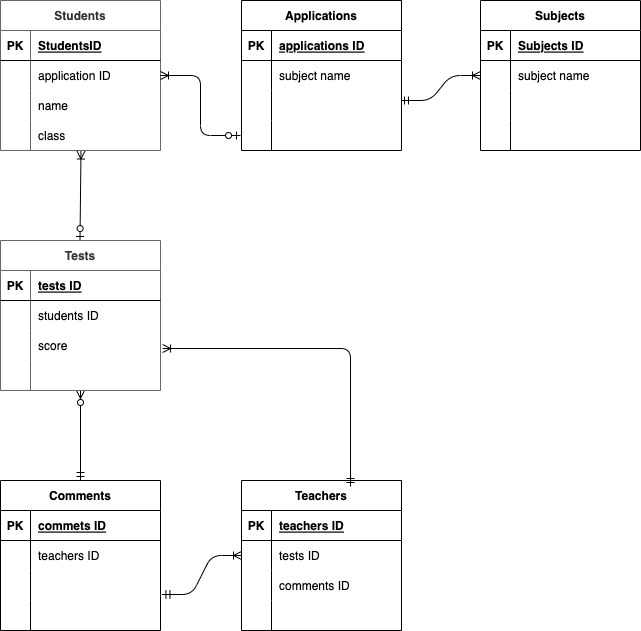

The diagram above was exported from draw.io. Its source (the exported page's mxGraphModel, read from the mxfile embedded in the PNG):
<mxGraphModel dx="619" dy="546" grid="1" gridSize="10" guides="1" tooltips="1" connect="1" arrows="1" fold="1" page="1" pageScale="1" pageWidth="827" pageHeight="1169" math="0" shadow="0">
  <root>
    <mxCell id="0" />
    <mxCell id="1" parent="0" />
    <mxCell id="15" value="Students" style="shape=table;startSize=30;container=1;collapsible=1;childLayout=tableLayout;fixedRows=1;rowLines=0;fontStyle=1;align=center;resizeLast=1;labelBackgroundColor=none;swimlaneFillColor=default;fillColor=#FFFFFF;fontColor=#333333;strokeColor=#666666;" parent="1" vertex="1">
      <mxGeometry x="40" y="40" width="160" height="150" as="geometry" />
    </mxCell>
    <mxCell id="16" value="" style="shape=partialRectangle;collapsible=0;dropTarget=0;pointerEvents=0;fillColor=none;top=0;left=0;bottom=1;right=0;points=[[0,0.5],[1,0.5]];portConstraint=eastwest;" parent="15" vertex="1">
      <mxGeometry y="30" width="160" height="30" as="geometry" />
    </mxCell>
    <mxCell id="17" value="PK" style="shape=partialRectangle;connectable=0;fillColor=none;top=0;left=0;bottom=0;right=0;fontStyle=1;overflow=hidden;" parent="16" vertex="1">
      <mxGeometry width="30" height="30" as="geometry">
        <mxRectangle width="30" height="30" as="alternateBounds" />
      </mxGeometry>
    </mxCell>
    <mxCell id="18" value="StudentsID" style="shape=partialRectangle;connectable=0;fillColor=none;top=0;left=0;bottom=0;right=0;align=left;spacingLeft=6;fontStyle=5;overflow=hidden;" parent="16" vertex="1">
      <mxGeometry x="30" width="130" height="30" as="geometry">
        <mxRectangle width="130" height="30" as="alternateBounds" />
      </mxGeometry>
    </mxCell>
    <mxCell id="19" value="" style="shape=partialRectangle;collapsible=0;dropTarget=0;pointerEvents=0;fillColor=none;top=0;left=0;bottom=0;right=0;points=[[0,0.5],[1,0.5]];portConstraint=eastwest;" parent="15" vertex="1">
      <mxGeometry y="60" width="160" height="30" as="geometry" />
    </mxCell>
    <mxCell id="20" value="" style="shape=partialRectangle;connectable=0;fillColor=none;top=0;left=0;bottom=0;right=0;editable=1;overflow=hidden;" parent="19" vertex="1">
      <mxGeometry width="30" height="30" as="geometry">
        <mxRectangle width="30" height="30" as="alternateBounds" />
      </mxGeometry>
    </mxCell>
    <mxCell id="21" value="application ID" style="shape=partialRectangle;connectable=0;fillColor=none;top=0;left=0;bottom=0;right=0;align=left;spacingLeft=6;overflow=hidden;fontColor=#000000;" parent="19" vertex="1">
      <mxGeometry x="30" width="130" height="30" as="geometry">
        <mxRectangle width="130" height="30" as="alternateBounds" />
      </mxGeometry>
    </mxCell>
    <mxCell id="22" value="" style="shape=partialRectangle;collapsible=0;dropTarget=0;pointerEvents=0;fillColor=none;top=0;left=0;bottom=0;right=0;points=[[0,0.5],[1,0.5]];portConstraint=eastwest;" parent="15" vertex="1">
      <mxGeometry y="90" width="160" height="30" as="geometry" />
    </mxCell>
    <mxCell id="23" value="" style="shape=partialRectangle;connectable=0;fillColor=none;top=0;left=0;bottom=0;right=0;editable=1;overflow=hidden;" parent="22" vertex="1">
      <mxGeometry width="30" height="30" as="geometry">
        <mxRectangle width="30" height="30" as="alternateBounds" />
      </mxGeometry>
    </mxCell>
    <mxCell id="24" value="name" style="shape=partialRectangle;connectable=0;fillColor=none;top=0;left=0;bottom=0;right=0;align=left;spacingLeft=6;overflow=hidden;" parent="22" vertex="1">
      <mxGeometry x="30" width="130" height="30" as="geometry">
        <mxRectangle width="130" height="30" as="alternateBounds" />
      </mxGeometry>
    </mxCell>
    <mxCell id="25" value="" style="shape=partialRectangle;collapsible=0;dropTarget=0;pointerEvents=0;fillColor=none;top=0;left=0;bottom=0;right=0;points=[[0,0.5],[1,0.5]];portConstraint=eastwest;" parent="15" vertex="1">
      <mxGeometry y="120" width="160" height="30" as="geometry" />
    </mxCell>
    <mxCell id="26" value="" style="shape=partialRectangle;connectable=0;fillColor=none;top=0;left=0;bottom=0;right=0;editable=1;overflow=hidden;" parent="25" vertex="1">
      <mxGeometry width="30" height="30" as="geometry">
        <mxRectangle width="30" height="30" as="alternateBounds" />
      </mxGeometry>
    </mxCell>
    <mxCell id="27" value="class" style="shape=partialRectangle;connectable=0;fillColor=none;top=0;left=0;bottom=0;right=0;align=left;spacingLeft=6;overflow=hidden;" parent="25" vertex="1">
      <mxGeometry x="30" width="130" height="30" as="geometry">
        <mxRectangle width="130" height="30" as="alternateBounds" />
      </mxGeometry>
    </mxCell>
    <mxCell id="41" value="Subjects" style="shape=table;startSize=30;container=1;collapsible=1;childLayout=tableLayout;fixedRows=1;rowLines=0;fontStyle=1;align=center;resizeLast=1;fontColor=#000000;swimlaneFillColor=#FFFFFF;" parent="1" vertex="1">
      <mxGeometry x="520" y="40" width="160" height="150" as="geometry" />
    </mxCell>
    <mxCell id="42" value="" style="shape=partialRectangle;collapsible=0;dropTarget=0;pointerEvents=0;fillColor=none;top=0;left=0;bottom=1;right=0;points=[[0,0.5],[1,0.5]];portConstraint=eastwest;fontColor=#F0F0F0;" parent="41" vertex="1">
      <mxGeometry y="30" width="160" height="30" as="geometry" />
    </mxCell>
    <mxCell id="43" value="PK" style="shape=partialRectangle;connectable=0;fillColor=none;top=0;left=0;bottom=0;right=0;fontStyle=1;overflow=hidden;fontColor=#000000;" parent="42" vertex="1">
      <mxGeometry width="30" height="30" as="geometry">
        <mxRectangle width="30" height="30" as="alternateBounds" />
      </mxGeometry>
    </mxCell>
    <mxCell id="44" value="Subjects ID" style="shape=partialRectangle;connectable=0;fillColor=none;top=0;left=0;bottom=0;right=0;align=left;spacingLeft=6;fontStyle=5;overflow=hidden;fontColor=#000000;" parent="42" vertex="1">
      <mxGeometry x="30" width="130" height="30" as="geometry">
        <mxRectangle width="130" height="30" as="alternateBounds" />
      </mxGeometry>
    </mxCell>
    <mxCell id="45" value="" style="shape=partialRectangle;collapsible=0;dropTarget=0;pointerEvents=0;fillColor=none;top=0;left=0;bottom=0;right=0;points=[[0,0.5],[1,0.5]];portConstraint=eastwest;fontColor=#F0F0F0;" parent="41" vertex="1">
      <mxGeometry y="60" width="160" height="30" as="geometry" />
    </mxCell>
    <mxCell id="46" value="" style="shape=partialRectangle;connectable=0;fillColor=none;top=0;left=0;bottom=0;right=0;editable=1;overflow=hidden;fontColor=#F0F0F0;" parent="45" vertex="1">
      <mxGeometry width="30" height="30" as="geometry">
        <mxRectangle width="30" height="30" as="alternateBounds" />
      </mxGeometry>
    </mxCell>
    <mxCell id="47" value="subject name" style="shape=partialRectangle;connectable=0;fillColor=none;top=0;left=0;bottom=0;right=0;align=left;spacingLeft=6;overflow=hidden;fontColor=#000000;" parent="45" vertex="1">
      <mxGeometry x="30" width="130" height="30" as="geometry">
        <mxRectangle width="130" height="30" as="alternateBounds" />
      </mxGeometry>
    </mxCell>
    <mxCell id="48" value="" style="shape=partialRectangle;collapsible=0;dropTarget=0;pointerEvents=0;fillColor=none;top=0;left=0;bottom=0;right=0;points=[[0,0.5],[1,0.5]];portConstraint=eastwest;fontColor=#F0F0F0;" parent="41" vertex="1">
      <mxGeometry y="90" width="160" height="30" as="geometry" />
    </mxCell>
    <mxCell id="49" value="" style="shape=partialRectangle;connectable=0;fillColor=none;top=0;left=0;bottom=0;right=0;editable=1;overflow=hidden;fontColor=#F0F0F0;" parent="48" vertex="1">
      <mxGeometry width="30" height="30" as="geometry">
        <mxRectangle width="30" height="30" as="alternateBounds" />
      </mxGeometry>
    </mxCell>
    <mxCell id="50" value="" style="shape=partialRectangle;connectable=0;fillColor=none;top=0;left=0;bottom=0;right=0;align=left;spacingLeft=6;overflow=hidden;fontColor=#F0F0F0;" parent="48" vertex="1">
      <mxGeometry x="30" width="130" height="30" as="geometry">
        <mxRectangle width="130" height="30" as="alternateBounds" />
      </mxGeometry>
    </mxCell>
    <mxCell id="51" value="" style="shape=partialRectangle;collapsible=0;dropTarget=0;pointerEvents=0;fillColor=none;top=0;left=0;bottom=0;right=0;points=[[0,0.5],[1,0.5]];portConstraint=eastwest;fontColor=#F0F0F0;" parent="41" vertex="1">
      <mxGeometry y="120" width="160" height="30" as="geometry" />
    </mxCell>
    <mxCell id="52" value="" style="shape=partialRectangle;connectable=0;fillColor=none;top=0;left=0;bottom=0;right=0;editable=1;overflow=hidden;fontColor=#F0F0F0;" parent="51" vertex="1">
      <mxGeometry width="30" height="30" as="geometry">
        <mxRectangle width="30" height="30" as="alternateBounds" />
      </mxGeometry>
    </mxCell>
    <mxCell id="53" value="" style="shape=partialRectangle;connectable=0;fillColor=none;top=0;left=0;bottom=0;right=0;align=left;spacingLeft=6;overflow=hidden;fontColor=#F0F0F0;" parent="51" vertex="1">
      <mxGeometry x="30" width="130" height="30" as="geometry">
        <mxRectangle width="130" height="30" as="alternateBounds" />
      </mxGeometry>
    </mxCell>
    <mxCell id="67" value="Teachers" style="shape=table;startSize=30;container=1;collapsible=1;childLayout=tableLayout;fixedRows=1;rowLines=0;fontStyle=1;align=center;resizeLast=1;fontColor=#000000;swimlaneFillColor=#FFFFFF;" parent="1" vertex="1">
      <mxGeometry x="281" y="520" width="160" height="150" as="geometry" />
    </mxCell>
    <mxCell id="68" value="" style="shape=partialRectangle;collapsible=0;dropTarget=0;pointerEvents=0;fillColor=none;top=0;left=0;bottom=1;right=0;points=[[0,0.5],[1,0.5]];portConstraint=eastwest;fontColor=#F0F0F0;" parent="67" vertex="1">
      <mxGeometry y="30" width="160" height="30" as="geometry" />
    </mxCell>
    <mxCell id="69" value="PK" style="shape=partialRectangle;connectable=0;fillColor=none;top=0;left=0;bottom=0;right=0;fontStyle=1;overflow=hidden;fontColor=#000000;" parent="68" vertex="1">
      <mxGeometry width="30" height="30" as="geometry">
        <mxRectangle width="30" height="30" as="alternateBounds" />
      </mxGeometry>
    </mxCell>
    <mxCell id="70" value="teachers ID" style="shape=partialRectangle;connectable=0;fillColor=none;top=0;left=0;bottom=0;right=0;align=left;spacingLeft=6;fontStyle=5;overflow=hidden;fontColor=#000000;" parent="68" vertex="1">
      <mxGeometry x="30" width="130" height="30" as="geometry">
        <mxRectangle width="130" height="30" as="alternateBounds" />
      </mxGeometry>
    </mxCell>
    <mxCell id="71" value="" style="shape=partialRectangle;collapsible=0;dropTarget=0;pointerEvents=0;fillColor=none;top=0;left=0;bottom=0;right=0;points=[[0,0.5],[1,0.5]];portConstraint=eastwest;fontColor=#F0F0F0;" parent="67" vertex="1">
      <mxGeometry y="60" width="160" height="30" as="geometry" />
    </mxCell>
    <mxCell id="72" value="" style="shape=partialRectangle;connectable=0;fillColor=none;top=0;left=0;bottom=0;right=0;editable=1;overflow=hidden;fontColor=#F0F0F0;" parent="71" vertex="1">
      <mxGeometry width="30" height="30" as="geometry">
        <mxRectangle width="30" height="30" as="alternateBounds" />
      </mxGeometry>
    </mxCell>
    <mxCell id="73" value="tests ID" style="shape=partialRectangle;connectable=0;fillColor=none;top=0;left=0;bottom=0;right=0;align=left;spacingLeft=6;overflow=hidden;fontColor=#000000;strokeColor=#000000;" parent="71" vertex="1">
      <mxGeometry x="30" width="130" height="30" as="geometry">
        <mxRectangle width="130" height="30" as="alternateBounds" />
      </mxGeometry>
    </mxCell>
    <mxCell id="74" value="" style="shape=partialRectangle;collapsible=0;dropTarget=0;pointerEvents=0;fillColor=none;top=0;left=0;bottom=0;right=0;points=[[0,0.5],[1,0.5]];portConstraint=eastwest;fontColor=#F0F0F0;" parent="67" vertex="1">
      <mxGeometry y="90" width="160" height="30" as="geometry" />
    </mxCell>
    <mxCell id="75" value="" style="shape=partialRectangle;connectable=0;fillColor=none;top=0;left=0;bottom=0;right=0;editable=1;overflow=hidden;fontColor=#F0F0F0;" parent="74" vertex="1">
      <mxGeometry width="30" height="30" as="geometry">
        <mxRectangle width="30" height="30" as="alternateBounds" />
      </mxGeometry>
    </mxCell>
    <mxCell id="76" value="comments ID" style="shape=partialRectangle;connectable=0;fillColor=none;top=0;left=0;bottom=0;right=0;align=left;spacingLeft=6;overflow=hidden;fontColor=#000000;" parent="74" vertex="1">
      <mxGeometry x="30" width="130" height="30" as="geometry">
        <mxRectangle width="130" height="30" as="alternateBounds" />
      </mxGeometry>
    </mxCell>
    <mxCell id="77" value="" style="shape=partialRectangle;collapsible=0;dropTarget=0;pointerEvents=0;fillColor=none;top=0;left=0;bottom=0;right=0;points=[[0,0.5],[1,0.5]];portConstraint=eastwest;fontColor=#F0F0F0;" parent="67" vertex="1">
      <mxGeometry y="120" width="160" height="30" as="geometry" />
    </mxCell>
    <mxCell id="78" value="" style="shape=partialRectangle;connectable=0;fillColor=none;top=0;left=0;bottom=0;right=0;editable=1;overflow=hidden;fontColor=#F0F0F0;" parent="77" vertex="1">
      <mxGeometry width="30" height="30" as="geometry">
        <mxRectangle width="30" height="30" as="alternateBounds" />
      </mxGeometry>
    </mxCell>
    <mxCell id="79" value="" style="shape=partialRectangle;connectable=0;fillColor=none;top=0;left=0;bottom=0;right=0;align=left;spacingLeft=6;overflow=hidden;fontColor=#F0F0F0;" parent="77" vertex="1">
      <mxGeometry x="30" width="130" height="30" as="geometry">
        <mxRectangle width="130" height="30" as="alternateBounds" />
      </mxGeometry>
    </mxCell>
    <mxCell id="80" value="Comments" style="shape=table;startSize=30;container=1;collapsible=1;childLayout=tableLayout;fixedRows=1;rowLines=0;fontStyle=1;align=center;resizeLast=1;fontColor=#000000;swimlaneFillColor=#FFFFFF;" parent="1" vertex="1">
      <mxGeometry x="40" y="520" width="160" height="150" as="geometry" />
    </mxCell>
    <mxCell id="81" value="" style="shape=partialRectangle;collapsible=0;dropTarget=0;pointerEvents=0;fillColor=none;top=0;left=0;bottom=1;right=0;points=[[0,0.5],[1,0.5]];portConstraint=eastwest;fontColor=#F0F0F0;" parent="80" vertex="1">
      <mxGeometry y="30" width="160" height="30" as="geometry" />
    </mxCell>
    <mxCell id="82" value="PK" style="shape=partialRectangle;connectable=0;fillColor=none;top=0;left=0;bottom=0;right=0;fontStyle=1;overflow=hidden;fontColor=#000000;" parent="81" vertex="1">
      <mxGeometry width="30" height="30" as="geometry">
        <mxRectangle width="30" height="30" as="alternateBounds" />
      </mxGeometry>
    </mxCell>
    <mxCell id="83" value="commets ID" style="shape=partialRectangle;connectable=0;fillColor=none;top=0;left=0;bottom=0;right=0;align=left;spacingLeft=6;fontStyle=5;overflow=hidden;fontColor=#000000;" parent="81" vertex="1">
      <mxGeometry x="30" width="130" height="30" as="geometry">
        <mxRectangle width="130" height="30" as="alternateBounds" />
      </mxGeometry>
    </mxCell>
    <mxCell id="84" value="" style="shape=partialRectangle;collapsible=0;dropTarget=0;pointerEvents=0;fillColor=none;top=0;left=0;bottom=0;right=0;points=[[0,0.5],[1,0.5]];portConstraint=eastwest;fontColor=#F0F0F0;" parent="80" vertex="1">
      <mxGeometry y="60" width="160" height="30" as="geometry" />
    </mxCell>
    <mxCell id="85" value="" style="shape=partialRectangle;connectable=0;fillColor=none;top=0;left=0;bottom=0;right=0;editable=1;overflow=hidden;fontColor=#F0F0F0;" parent="84" vertex="1">
      <mxGeometry width="30" height="30" as="geometry">
        <mxRectangle width="30" height="30" as="alternateBounds" />
      </mxGeometry>
    </mxCell>
    <mxCell id="86" value="teachers ID" style="shape=partialRectangle;connectable=0;fillColor=none;top=0;left=0;bottom=0;right=0;align=left;spacingLeft=6;overflow=hidden;fontColor=#000000;" parent="84" vertex="1">
      <mxGeometry x="30" width="130" height="30" as="geometry">
        <mxRectangle width="130" height="30" as="alternateBounds" />
      </mxGeometry>
    </mxCell>
    <mxCell id="87" value="" style="shape=partialRectangle;collapsible=0;dropTarget=0;pointerEvents=0;fillColor=none;top=0;left=0;bottom=0;right=0;points=[[0,0.5],[1,0.5]];portConstraint=eastwest;fontColor=#F0F0F0;" parent="80" vertex="1">
      <mxGeometry y="90" width="160" height="30" as="geometry" />
    </mxCell>
    <mxCell id="88" value="" style="shape=partialRectangle;connectable=0;fillColor=none;top=0;left=0;bottom=0;right=0;editable=1;overflow=hidden;fontColor=#F0F0F0;" parent="87" vertex="1">
      <mxGeometry width="30" height="30" as="geometry">
        <mxRectangle width="30" height="30" as="alternateBounds" />
      </mxGeometry>
    </mxCell>
    <mxCell id="89" value="" style="shape=partialRectangle;connectable=0;fillColor=none;top=0;left=0;bottom=0;right=0;align=left;spacingLeft=6;overflow=hidden;fontColor=#F0F0F0;" parent="87" vertex="1">
      <mxGeometry x="30" width="130" height="30" as="geometry">
        <mxRectangle width="130" height="30" as="alternateBounds" />
      </mxGeometry>
    </mxCell>
    <mxCell id="90" value="" style="shape=partialRectangle;collapsible=0;dropTarget=0;pointerEvents=0;fillColor=none;top=0;left=0;bottom=0;right=0;points=[[0,0.5],[1,0.5]];portConstraint=eastwest;fontColor=#F0F0F0;" parent="80" vertex="1">
      <mxGeometry y="120" width="160" height="30" as="geometry" />
    </mxCell>
    <mxCell id="91" value="" style="shape=partialRectangle;connectable=0;fillColor=none;top=0;left=0;bottom=0;right=0;editable=1;overflow=hidden;fontColor=#F0F0F0;" parent="90" vertex="1">
      <mxGeometry width="30" height="30" as="geometry">
        <mxRectangle width="30" height="30" as="alternateBounds" />
      </mxGeometry>
    </mxCell>
    <mxCell id="92" value="" style="shape=partialRectangle;connectable=0;fillColor=none;top=0;left=0;bottom=0;right=0;align=left;spacingLeft=6;overflow=hidden;fontColor=#F0F0F0;" parent="90" vertex="1">
      <mxGeometry x="30" width="130" height="30" as="geometry">
        <mxRectangle width="130" height="30" as="alternateBounds" />
      </mxGeometry>
    </mxCell>
    <mxCell id="95" value="" style="edgeStyle=elbowEdgeStyle;fontSize=12;html=1;endArrow=ERoneToMany;startArrow=ERzeroToOne;fontColor=#F0F0F0;entryX=1;entryY=0.5;entryDx=0;entryDy=0;exitX=0;exitY=0.5;exitDx=0;exitDy=0;" parent="1" target="19" edge="1">
      <mxGeometry width="100" height="100" relative="1" as="geometry">
        <mxPoint x="280" y="175" as="sourcePoint" />
        <mxPoint x="240" y="90" as="targetPoint" />
        <Array as="points">
          <mxPoint x="240" y="160" />
          <mxPoint x="230" y="150" />
        </Array>
      </mxGeometry>
    </mxCell>
    <mxCell id="97" value="" style="edgeStyle=entityRelationEdgeStyle;fontSize=12;html=1;endArrow=ERoneToMany;startArrow=ERmandOne;fontColor=#F0F0F0;entryX=0;entryY=0.5;entryDx=0;entryDy=0;" parent="1" target="45" edge="1">
      <mxGeometry width="100" height="100" relative="1" as="geometry">
        <mxPoint x="440" y="140" as="sourcePoint" />
        <mxPoint x="540" y="40" as="targetPoint" />
      </mxGeometry>
    </mxCell>
    <mxCell id="99" value="" style="fontSize=12;html=1;endArrow=ERoneToMany;startArrow=ERzeroToOne;fontColor=#F0F0F0;entryX=0.503;entryY=1.017;entryDx=0;entryDy=0;entryPerimeter=0;" parent="1" target="25" edge="1">
      <mxGeometry width="100" height="100" relative="1" as="geometry">
        <mxPoint x="119.5" y="280" as="sourcePoint" />
        <mxPoint x="130" y="192" as="targetPoint" />
      </mxGeometry>
    </mxCell>
    <mxCell id="129" value="" style="fontSize=12;html=1;endArrow=ERzeroToMany;startArrow=ERmandOne;fontColor=#F0F0F0;endFill=0;" parent="1" edge="1">
      <mxGeometry width="100" height="100" relative="1" as="geometry">
        <mxPoint x="120" y="520" as="sourcePoint" />
        <mxPoint x="120" y="430" as="targetPoint" />
        <Array as="points" />
      </mxGeometry>
    </mxCell>
    <mxCell id="130" value="" style="edgeStyle=entityRelationEdgeStyle;fontSize=12;html=1;endArrow=ERoneToMany;startArrow=ERmandOne;fontColor=#F0F0F0;entryX=0;entryY=0.5;entryDx=0;entryDy=0;exitX=1.009;exitY=0.8;exitDx=0;exitDy=0;exitPerimeter=0;" parent="1" source="87" target="71" edge="1">
      <mxGeometry width="100" height="100" relative="1" as="geometry">
        <mxPoint x="209" y="635" as="sourcePoint" />
        <mxPoint x="272.48" y="562" as="targetPoint" />
      </mxGeometry>
    </mxCell>
    <mxCell id="161" value="Tests" style="shape=table;startSize=30;container=1;collapsible=1;childLayout=tableLayout;fixedRows=1;rowLines=0;fontStyle=1;align=center;resizeLast=1;labelBackgroundColor=none;swimlaneFillColor=default;fillColor=#FFFFFF;fontColor=#333333;strokeColor=#666666;" vertex="1" parent="1">
      <mxGeometry x="40" y="280" width="160" height="150" as="geometry" />
    </mxCell>
    <mxCell id="162" value="" style="shape=partialRectangle;collapsible=0;dropTarget=0;pointerEvents=0;fillColor=none;top=0;left=0;bottom=1;right=0;points=[[0,0.5],[1,0.5]];portConstraint=eastwest;" vertex="1" parent="161">
      <mxGeometry y="30" width="160" height="30" as="geometry" />
    </mxCell>
    <mxCell id="163" value="PK" style="shape=partialRectangle;connectable=0;fillColor=none;top=0;left=0;bottom=0;right=0;fontStyle=1;overflow=hidden;" vertex="1" parent="162">
      <mxGeometry width="30" height="30" as="geometry">
        <mxRectangle width="30" height="30" as="alternateBounds" />
      </mxGeometry>
    </mxCell>
    <mxCell id="164" value="tests ID" style="shape=partialRectangle;connectable=0;fillColor=none;top=0;left=0;bottom=0;right=0;align=left;spacingLeft=6;fontStyle=5;overflow=hidden;" vertex="1" parent="162">
      <mxGeometry x="30" width="130" height="30" as="geometry">
        <mxRectangle width="130" height="30" as="alternateBounds" />
      </mxGeometry>
    </mxCell>
    <mxCell id="165" value="" style="shape=partialRectangle;collapsible=0;dropTarget=0;pointerEvents=0;fillColor=none;top=0;left=0;bottom=0;right=0;points=[[0,0.5],[1,0.5]];portConstraint=eastwest;" vertex="1" parent="161">
      <mxGeometry y="60" width="160" height="30" as="geometry" />
    </mxCell>
    <mxCell id="166" value="" style="shape=partialRectangle;connectable=0;fillColor=none;top=0;left=0;bottom=0;right=0;editable=1;overflow=hidden;" vertex="1" parent="165">
      <mxGeometry width="30" height="30" as="geometry">
        <mxRectangle width="30" height="30" as="alternateBounds" />
      </mxGeometry>
    </mxCell>
    <mxCell id="167" value="students ID" style="shape=partialRectangle;connectable=0;fillColor=none;top=0;left=0;bottom=0;right=0;align=left;spacingLeft=6;overflow=hidden;fontColor=#000000;" vertex="1" parent="165">
      <mxGeometry x="30" width="130" height="30" as="geometry">
        <mxRectangle width="130" height="30" as="alternateBounds" />
      </mxGeometry>
    </mxCell>
    <mxCell id="168" value="" style="shape=partialRectangle;collapsible=0;dropTarget=0;pointerEvents=0;fillColor=none;top=0;left=0;bottom=0;right=0;points=[[0,0.5],[1,0.5]];portConstraint=eastwest;" vertex="1" parent="161">
      <mxGeometry y="90" width="160" height="30" as="geometry" />
    </mxCell>
    <mxCell id="169" value="" style="shape=partialRectangle;connectable=0;fillColor=none;top=0;left=0;bottom=0;right=0;editable=1;overflow=hidden;" vertex="1" parent="168">
      <mxGeometry width="30" height="30" as="geometry">
        <mxRectangle width="30" height="30" as="alternateBounds" />
      </mxGeometry>
    </mxCell>
    <mxCell id="170" value="score" style="shape=partialRectangle;connectable=0;fillColor=none;top=0;left=0;bottom=0;right=0;align=left;spacingLeft=6;overflow=hidden;" vertex="1" parent="168">
      <mxGeometry x="30" width="130" height="30" as="geometry">
        <mxRectangle width="130" height="30" as="alternateBounds" />
      </mxGeometry>
    </mxCell>
    <mxCell id="171" value="" style="shape=partialRectangle;collapsible=0;dropTarget=0;pointerEvents=0;fillColor=none;top=0;left=0;bottom=0;right=0;points=[[0,0.5],[1,0.5]];portConstraint=eastwest;" vertex="1" parent="161">
      <mxGeometry y="120" width="160" height="30" as="geometry" />
    </mxCell>
    <mxCell id="172" value="" style="shape=partialRectangle;connectable=0;fillColor=none;top=0;left=0;bottom=0;right=0;editable=1;overflow=hidden;" vertex="1" parent="171">
      <mxGeometry width="30" height="30" as="geometry">
        <mxRectangle width="30" height="30" as="alternateBounds" />
      </mxGeometry>
    </mxCell>
    <mxCell id="173" value="" style="shape=partialRectangle;connectable=0;fillColor=none;top=0;left=0;bottom=0;right=0;align=left;spacingLeft=6;overflow=hidden;" vertex="1" parent="171">
      <mxGeometry x="30" width="130" height="30" as="geometry">
        <mxRectangle width="130" height="30" as="alternateBounds" />
      </mxGeometry>
    </mxCell>
    <mxCell id="176" value="" style="edgeStyle=elbowEdgeStyle;fontSize=12;html=1;endArrow=ERoneToMany;startArrow=ERmandOne;fontColor=#000000;entryX=1.013;entryY=0.267;entryDx=0;entryDy=0;entryPerimeter=0;" edge="1" parent="1">
      <mxGeometry width="100" height="100" relative="1" as="geometry">
        <mxPoint x="390" y="526" as="sourcePoint" />
        <mxPoint x="202.07999999999993" y="388.01" as="targetPoint" />
        <Array as="points">
          <mxPoint x="390" y="510" />
          <mxPoint x="310" y="470" />
        </Array>
      </mxGeometry>
    </mxCell>
    <mxCell id="216" value="Applications" style="shape=table;startSize=30;container=1;collapsible=1;childLayout=tableLayout;fixedRows=1;rowLines=0;fontStyle=1;align=center;resizeLast=1;fontColor=#000000;swimlaneFillColor=#FFFFFF;" vertex="1" parent="1">
      <mxGeometry x="281" y="40" width="160" height="150" as="geometry" />
    </mxCell>
    <mxCell id="217" value="" style="shape=partialRectangle;collapsible=0;dropTarget=0;pointerEvents=0;fillColor=none;top=0;left=0;bottom=1;right=0;points=[[0,0.5],[1,0.5]];portConstraint=eastwest;fontColor=#F0F0F0;" vertex="1" parent="216">
      <mxGeometry y="30" width="160" height="30" as="geometry" />
    </mxCell>
    <mxCell id="218" value="PK" style="shape=partialRectangle;connectable=0;fillColor=none;top=0;left=0;bottom=0;right=0;fontStyle=1;overflow=hidden;fontColor=#000000;" vertex="1" parent="217">
      <mxGeometry width="30" height="30" as="geometry">
        <mxRectangle width="30" height="30" as="alternateBounds" />
      </mxGeometry>
    </mxCell>
    <mxCell id="219" value="applications ID" style="shape=partialRectangle;connectable=0;fillColor=none;top=0;left=0;bottom=0;right=0;align=left;spacingLeft=6;fontStyle=5;overflow=hidden;fontColor=#000000;" vertex="1" parent="217">
      <mxGeometry x="30" width="130" height="30" as="geometry">
        <mxRectangle width="130" height="30" as="alternateBounds" />
      </mxGeometry>
    </mxCell>
    <mxCell id="220" value="" style="shape=partialRectangle;collapsible=0;dropTarget=0;pointerEvents=0;fillColor=none;top=0;left=0;bottom=0;right=0;points=[[0,0.5],[1,0.5]];portConstraint=eastwest;fontColor=#F0F0F0;" vertex="1" parent="216">
      <mxGeometry y="60" width="160" height="30" as="geometry" />
    </mxCell>
    <mxCell id="221" value="" style="shape=partialRectangle;connectable=0;fillColor=none;top=0;left=0;bottom=0;right=0;editable=1;overflow=hidden;fontColor=#F0F0F0;" vertex="1" parent="220">
      <mxGeometry width="30" height="30" as="geometry">
        <mxRectangle width="30" height="30" as="alternateBounds" />
      </mxGeometry>
    </mxCell>
    <mxCell id="222" value="subject name" style="shape=partialRectangle;connectable=0;fillColor=none;top=0;left=0;bottom=0;right=0;align=left;spacingLeft=6;overflow=hidden;fontColor=#000000;" vertex="1" parent="220">
      <mxGeometry x="30" width="130" height="30" as="geometry">
        <mxRectangle width="130" height="30" as="alternateBounds" />
      </mxGeometry>
    </mxCell>
    <mxCell id="223" value="" style="shape=partialRectangle;collapsible=0;dropTarget=0;pointerEvents=0;fillColor=none;top=0;left=0;bottom=0;right=0;points=[[0,0.5],[1,0.5]];portConstraint=eastwest;fontColor=#F0F0F0;" vertex="1" parent="216">
      <mxGeometry y="90" width="160" height="30" as="geometry" />
    </mxCell>
    <mxCell id="224" value="" style="shape=partialRectangle;connectable=0;fillColor=none;top=0;left=0;bottom=0;right=0;editable=1;overflow=hidden;fontColor=#F0F0F0;" vertex="1" parent="223">
      <mxGeometry width="30" height="30" as="geometry">
        <mxRectangle width="30" height="30" as="alternateBounds" />
      </mxGeometry>
    </mxCell>
    <mxCell id="225" value="" style="shape=partialRectangle;connectable=0;fillColor=none;top=0;left=0;bottom=0;right=0;align=left;spacingLeft=6;overflow=hidden;fontColor=#F0F0F0;" vertex="1" parent="223">
      <mxGeometry x="30" width="130" height="30" as="geometry">
        <mxRectangle width="130" height="30" as="alternateBounds" />
      </mxGeometry>
    </mxCell>
    <mxCell id="226" value="" style="shape=partialRectangle;collapsible=0;dropTarget=0;pointerEvents=0;fillColor=none;top=0;left=0;bottom=0;right=0;points=[[0,0.5],[1,0.5]];portConstraint=eastwest;fontColor=#F0F0F0;" vertex="1" parent="216">
      <mxGeometry y="120" width="160" height="30" as="geometry" />
    </mxCell>
    <mxCell id="227" value="" style="shape=partialRectangle;connectable=0;fillColor=none;top=0;left=0;bottom=0;right=0;editable=1;overflow=hidden;fontColor=#F0F0F0;" vertex="1" parent="226">
      <mxGeometry width="30" height="30" as="geometry">
        <mxRectangle width="30" height="30" as="alternateBounds" />
      </mxGeometry>
    </mxCell>
    <mxCell id="228" value="" style="shape=partialRectangle;connectable=0;fillColor=none;top=0;left=0;bottom=0;right=0;align=left;spacingLeft=6;overflow=hidden;fontColor=#F0F0F0;" vertex="1" parent="226">
      <mxGeometry x="30" width="130" height="30" as="geometry">
        <mxRectangle width="130" height="30" as="alternateBounds" />
      </mxGeometry>
    </mxCell>
  </root>
</mxGraphModel>